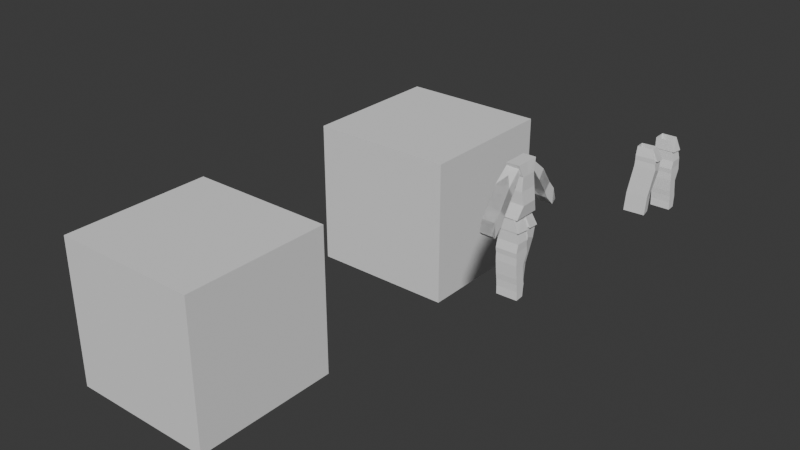 # Source: low_poly_character.blend  (saved by Blender 4.0.36; exported with 4.5.12 LTS)
import bpy
from mathutils import Matrix  # noqa: F401  (used for matrix-valued properties, if any)

bpy.ops.wm.read_factory_settings(use_empty=True)
scene = bpy.context.scene
scene.name = 'Scene'

# ---- collections
col_collection = bpy.data.collections.new('Collection'); scene.collection.children.link(col_collection)
col_references = bpy.data.collections.new('References'); scene.collection.children.link(col_references)

# ---- world
world_world = bpy.data.worlds.new('World'); scene.world = world_world
world_world.use_nodes = True; world_world.node_tree.nodes.clear()
_N = world_world.node_tree.nodes; _L = world_world.node_tree.links
n0 = _N.new('ShaderNodeOutputWorld'); n0.name = 'World Output'; n0.location = (300, 300)
n1 = _N.new('ShaderNodeBackground'); n1.name = 'Background'; n1.location = (10, 300)
n1.inputs[0].default_value = (0.05088, 0.05088, 0.05088, 1.0)
_L.new(n1.outputs[0], n0.inputs[0])
n0.is_active_output = True
world_world.color = (0.05088, 0.05088, 0.05088)
world_world.use_sun_shadow = False
world_world.sun_shadow_jitter_overblur = 0.0

# ---- meshes
me_cube_008 = bpy.data.meshes.new('Cube.008')
me_cube_008.from_pydata([(-0.8219, -1.528, -0.0009482), (-0.7871, -0.4301, 0.9975), (-0.8303, 3.128, 0.03246), (-0.7955, 3.066, 1.031), (0.6428, -1.549, 0.1258), (0.5878, -0.4213, 0.985), (0.6343, 3.107, 0.1592), (0.5794, 3.074, 1.018), (-0.7622, -1.521, -0.6631), (-0.7706, 3.135, -0.6297), (0.5844, -1.531, -0.6511), (0.576, 3.124, -0.6177), (-1.0, 1.0, -2.717), (-0.8612, -1.42, -1.181), (-0.7906, 3.235, -1.133), (0.7856, -1.416, -1.262), (0.7771, 3.24, -1.229), (-0.2773, -1.385, -4.691), (-0.2857, 3.271, -4.658), (0.6367, -1.395, -4.732), (0.6283, 3.26, -4.699), (0.7022, -1.389, -3.154), (-0.3888, -1.361, -3.3), (-0.3972, 3.294, -3.266), (0.6938, 3.266, -3.121), (-0.3266, -1.362, -2.468), (0.7551, 3.25, -2.146), (0.7635, -1.405, -2.18), (-0.335, 3.294, -2.434), (-0.9119, -1.415, -1.64), (0.726, 3.235, -1.602), (0.7344, -1.42, -1.635), (-0.9203, 3.241, -1.606), (0.6013, -1.375, -4.115), (-0.3993, 3.308, -4.212), (-0.3909, -1.347, -4.246), (0.5929, 3.28, -4.082), (-0.4985, -1.351, -3.816), (0.6233, 3.269, -3.566), (0.6317, -1.386, -3.599), (-0.5069, 3.305, -3.783)], [(2, 12)], [(0, 1, 3, 2), (2, 3, 7, 6), (6, 7, 5, 4), (4, 5, 1, 0), (2, 6, 4, 0), (7, 3, 9, 11), (10, 11, 16, 15), (5, 7, 11, 10), (3, 1, 8, 9), (1, 5, 10, 8), (35, 33, 19, 17), (9, 8, 13, 14), (8, 10, 15, 13), (11, 9, 14, 16), (20, 18, 17, 19), (36, 34, 18, 20), (33, 36, 20, 19), (34, 35, 17, 18), (28, 25, 22, 23), (27, 26, 24, 21), (26, 28, 23, 24), (25, 27, 21, 22), (29, 31, 27, 25), (30, 32, 28, 26), (31, 30, 26, 27), (32, 29, 25, 28), (14, 13, 29, 32), (15, 16, 30, 31), (16, 14, 32, 30), (13, 15, 31, 29), (40, 37, 35, 34), (39, 38, 36, 33), (38, 40, 34, 36), (37, 39, 33, 35), (22, 21, 39, 37), (24, 23, 40, 38), (21, 24, 38, 39), (23, 22, 37, 40)])
_uv = me_cube_008.uv_layers.new(name='UVMap')
_uv.uv.foreach_set('vector', [0.375, 0.0, 0.625, 0.0, 0.625, 0.25, 0.375, 0.25, 0.375, 0.25, 0.625, 0.25, 0.625, 0.5, 0.375, 0.5, 0.375, 0.5, 0.625, 0.5, 0.625, 0.75, 0.375, 0.75, 0.375, 0.75, 0.625, 0.75, 0.625, 1.0, 0.375, 1.0, 0.125, 0.5, 0.375, 0.5, 0.375, 0.75, 0.125, 0.75, 0.625, 0.5, 0.625, 0.25, 0.625, 0.25, 0.625, 0.5, 0.625, 0.75, 0.625, 0.5, 0.625, 0.4722, 0.625, 0.7734, 0.625, 0.75, 0.625, 0.5, 0.625, 0.5, 0.625, 0.75, 0.625, 0.25, 0.625, 0.0, 0.625, 0.0, 0.625, 0.25, 0.625, 1.0, 0.625, 0.75, 0.625, 0.75, 0.625, 1.0, 0.625, 1.0, 0.625, 0.75, 0.625, 0.75, 0.625, 1.0, 0.625, 0.25, 0.625, 0.0, 0.625, 0.0, 0.625, 0.25, 0.625, 1.0, 0.625, 0.75, 0.625, 0.7734, 0.625, 1.0, 0.625, 0.5, 0.625, 0.25, 0.625, 0.25, 0.625, 0.4722, 0.625, 0.5, 0.875, 0.5531, 0.875, 0.8031, 0.625, 0.75, 0.625, 0.5, 0.625, 0.25, 0.625, 0.25, 0.625, 0.5, 0.625, 0.75, 0.625, 0.5, 0.625, 0.5, 0.625, 0.75, 0.625, 0.25, 0.625, 0.0, 0.625, 0.0, 0.625, 0.25, 0.625, 0.25, 0.625, 0.0, 0.625, 0.0, 0.625, 0.25, 0.625, 0.75, 0.625, 0.5, 0.625, 0.5, 0.625, 0.75, 0.625, 0.5, 0.625, 0.25, 0.625, 0.25, 0.625, 0.5, 0.625, 1.0, 0.625, 0.75, 0.625, 0.75, 0.625, 1.0, 0.625, 1.0, 0.625, 0.75, 0.625, 0.75, 0.625, 1.0, 0.625, 0.5, 0.625, 0.25, 0.625, 0.25, 0.625, 0.5, 0.625, 0.75, 0.625, 0.5, 0.625, 0.5, 0.625, 0.75, 0.625, 0.25, 0.625, 0.0, 0.625, 0.0, 0.625, 0.25, 0.625, 0.25, 0.625, 0.0, 0.625, 0.0, 0.625, 0.25, 0.625, 0.7734, 0.625, 0.4722, 0.625, 0.5, 0.625, 0.75, 0.625, 0.4722, 0.625, 0.25, 0.625, 0.25, 0.625, 0.5, 0.625, 1.0, 0.625, 0.7734, 0.625, 0.75, 0.625, 1.0, 0.625, 0.25, 0.625, 0.0, 0.625, 0.0, 0.625, 0.25, 0.625, 0.75, 0.625, 0.5, 0.625, 0.5, 0.625, 0.75, 0.625, 0.5, 0.625, 0.25, 0.625, 0.25, 0.625, 0.5, 0.625, 1.0, 0.625, 0.75, 0.625, 0.75, 0.625, 1.0, 0.625, 1.0, 0.625, 0.75, 0.625, 0.75, 0.625, 1.0, 0.625, 0.5, 0.625, 0.25, 0.625, 0.25, 0.625, 0.5, 0.625, 0.75, 0.625, 0.5, 0.625, 0.5, 0.625, 0.75, 0.625, 0.25, 0.625, 0.0, 0.625, 0.0, 0.625, 0.25])
me_cube_008.update()
me_cube_009 = bpy.data.meshes.new('Cube.009')
me_cube_009.from_pydata([(-1.0, -1.529, -0.01585), (-1.165, -0.2334, 0.9194), (-1.157, 2.702, -0.06952), (-1.322, 2.838, 0.8657), (0.6938, -1.509, -0.1894), (0.1006, -0.3139, 0.9087), (0.5372, 2.721, -0.2431), (-0.05599, 2.757, 0.8551), (-1.213, -1.496, -0.6514), (-1.369, 2.735, -0.7051), (0.1516, -1.459, -1.027), (-0.005047, 2.771, -1.081), (-1.3, 3.302, -2.558), (-1.143, -0.9284, -3.11), (-1.3, 3.302, -3.163), (0.1944, -0.7989, -3.072), (0.03775, 3.432, -3.126), (-1.452, 2.815, 0.1222), (0.1219, 2.774, 0.06649), (0.2786, -0.8764, 0.1202), (-1.296, -0.8362, 0.1758), (-1.364, 2.769, -0.2768), (-1.207, -1.172, -0.2231), (0.4944, 2.738, -0.2969), (0.6511, -1.203, -0.2432), (-1.022, -0.9284, -4.683), (-1.179, 3.302, -4.737), (0.3156, -0.7989, -4.646), (0.159, 3.432, -4.7)], [(2, 12)], [(0, 1, 3, 2), (2, 3, 7, 6), (6, 7, 5, 4), (4, 5, 1, 0), (2, 6, 4, 0), (23, 21, 9, 11), (10, 11, 16, 15), (24, 23, 11, 10), (21, 22, 8, 9), (22, 24, 10, 8), (14, 13, 25, 26), (9, 8, 13, 14), (8, 10, 15, 13), (11, 9, 14, 16), (1, 5, 19, 20), (3, 1, 20, 17), (5, 7, 18, 19), (7, 3, 17, 18), (20, 19, 24, 22), (17, 20, 22, 21), (19, 18, 23, 24), (18, 17, 21, 23), (28, 26, 25, 27), (13, 15, 27, 25), (16, 14, 26, 28), (15, 16, 28, 27)])
_uv = me_cube_009.uv_layers.new(name='UVMap')
_uv.uv.foreach_set('vector', [0.375, 0.0, 0.625, 0.0, 0.625, 0.25, 0.375, 0.25, 0.375, 0.25, 0.625, 0.25, 0.625, 0.5, 0.375, 0.5, 0.375, 0.5, 0.625, 0.5, 0.625, 0.75, 0.375, 0.75, 0.375, 0.75, 0.625, 0.75, 0.625, 1.0, 0.375, 1.0, 0.125, 0.5, 0.375, 0.5, 0.375, 0.75, 0.125, 0.75, 0.625, 0.5, 0.625, 0.25, 0.625, 0.25, 0.625, 0.5, 0.625, 0.75, 0.625, 0.5, 0.625, 0.5, 0.625, 0.75, 0.625, 0.75, 0.625, 0.5, 0.625, 0.5, 0.625, 0.75, 0.625, 0.25, 0.625, 0.0, 0.625, 0.0, 0.625, 0.25, 0.625, 1.0, 0.625, 0.75, 0.625, 0.75, 0.625, 1.0, 0.625, 0.25, 0.625, 0.0, 0.625, 0.0, 0.625, 0.25, 0.625, 0.25, 0.625, 0.0, 0.625, 0.0, 0.625, 0.25, 0.625, 1.0, 0.625, 0.75, 0.625, 0.75, 0.625, 1.0, 0.625, 0.5, 0.625, 0.25, 0.625, 0.25, 0.625, 0.5, 0.625, 1.0, 0.625, 0.75, 0.625, 0.75, 0.625, 1.0, 0.625, 0.25, 0.625, 0.0, 0.625, 0.0, 0.625, 0.25, 0.625, 0.75, 0.625, 0.5, 0.625, 0.5, 0.625, 0.75, 0.625, 0.5, 0.625, 0.25, 0.625, 0.25, 0.625, 0.5, 0.625, 1.0, 0.625, 0.75, 0.625, 0.75, 0.625, 1.0, 0.625, 0.25, 0.625, 0.0, 0.625, 0.0, 0.625, 0.25, 0.625, 0.75, 0.625, 0.5, 0.625, 0.5, 0.625, 0.75, 0.625, 0.5, 0.625, 0.25, 0.625, 0.25, 0.625, 0.5, 0.625, 0.5, 0.875, 0.5, 0.875, 0.75, 0.625, 0.75, 0.625, 1.0, 0.625, 0.75, 0.625, 0.75, 0.625, 1.0, 0.625, 0.5, 0.625, 0.25, 0.625, 0.25, 0.625, 0.5, 0.625, 0.75, 0.625, 0.5, 0.625, 0.5, 0.625, 0.75])
me_cube_009.update()
me_cube_002 = bpy.data.meshes.new('Cube.002')
me_cube_002.from_pydata([(-1.273, -0.7929, -1.0), (-0.6393, -0.7153, 0.9472), (1.0, -0.7929, -1.0), (0.803, -0.7153, 0.9472), (-1.273, 0.0, -1.0), (-0.6013, 0.0, 0.9472), (1.0, 0.0, -1.0), (0.7649, 0.0, 0.9472), (-1.246, -0.5341, -0.01205), (1.05, -0.5341, -0.01205), (1.05, 0.0, -0.01205), (-1.246, 0.0, -0.01205), (-1.0, -0.4565, 0.494), (1.0, -0.4565, 0.494), (1.0, 0.0, 0.494), (-1.0, 0.0, 0.494), (1.265, -0.4824, -0.506), (1.265, 0.0, -0.506), (-1.087, 0.0, -0.506), (-1.087, -0.4824, -0.506), (-35.01, 4.91, -8.312), (-35.01, 4.91, -2.048), (-35.01, 14.15, -8.312), (-35.01, 14.15, -2.048), (-16.87, 4.91, -8.312), (-16.87, 4.91, -2.048), (-16.87, 14.15, -8.312), (-16.87, 14.15, -2.048)], [], [(14, 7, 3, 13), (13, 3, 1, 12), (4, 6, 2, 0), (7, 5, 1, 3), (12, 1, 5, 15), (19, 8, 11, 18), (16, 9, 8, 19), (17, 10, 9, 16), (8, 12, 15, 11), (9, 13, 12, 8), (10, 14, 13, 9), (6, 17, 16, 2), (2, 16, 19, 0), (0, 19, 18, 4), (20, 21, 23, 22), (22, 23, 27, 26), (26, 27, 25, 24), (24, 25, 21, 20), (22, 26, 24, 20), (27, 23, 21, 25)])
_uv = me_cube_002.uv_layers.new(name='UVMap')
_uv.uv.foreach_set('vector', [0.5617, 0.625, 0.625, 0.625, 0.625, 0.75, 0.5617, 0.75, 0.5617, 0.75, 0.625, 0.75, 0.625, 1.0, 0.5617, 1.0, 0.125, 0.625, 0.375, 0.625, 0.375, 0.75, 0.125, 0.75, 0.625, 0.625, 0.875, 0.625, 0.875, 0.75, 0.625, 0.75, 0.5617, 0.0, 0.625, 0.0, 0.625, 0.125, 0.5617, 0.125, 0.4367, 0.0, 0.4985, 0.0, 0.4985, 0.125, 0.4367, 0.125, 0.4367, 0.75, 0.4985, 0.75, 0.4985, 1.0, 0.4367, 1.0, 0.4367, 0.625, 0.4985, 0.625, 0.4985, 0.75, 0.4367, 0.75, 0.4985, 0.0, 0.5617, 0.0, 0.5617, 0.125, 0.4985, 0.125, 0.4985, 0.75, 0.5617, 0.75, 0.5617, 1.0, 0.4985, 1.0, 0.4985, 0.625, 0.5617, 0.625, 0.5617, 0.75, 0.4985, 0.75, 0.375, 0.625, 0.4367, 0.625, 0.4367, 0.75, 0.375, 0.75, 0.375, 0.75, 0.4367, 0.75, 0.4367, 1.0, 0.375, 1.0, 0.375, 0.0, 0.4367, 0.0, 0.4367, 0.125, 0.375, 0.125, 0.375, 0.0, 0.625, 0.0, 0.625, 0.25, 0.375, 0.25, 0.375, 0.25, 0.625, 0.25, 0.625, 0.5, 0.375, 0.5, 0.375, 0.5, 0.625, 0.5, 0.625, 0.75, 0.375, 0.75, 0.375, 0.75, 0.625, 0.75, 0.625, 1.0, 0.375, 1.0, 0.125, 0.5, 0.375, 0.5, 0.375, 0.75, 0.125, 0.75, 0.625, 0.5, 0.875, 0.5, 0.875, 0.75, 0.625, 0.75])
me_cube_002.update()
me_cube_003 = bpy.data.meshes.new('Cube.003')
me_cube_003.from_pydata([(-1.0, -0.8039, 0.003376), (-0.9216, -0.4622, 1.137), (-1.0, 0.4714, -0.01585), (-0.9216, 0.3782, 1.137), (1.0, -0.8039, 0.003376), (0.7857, -0.4011, 1.134), (1.0, 0.4714, -0.01585), (0.7857, 0.4392, 1.134), (-1.0, -1.333, -0.3504), (-1.0, 0.4714, -0.6211), (1.0, -1.333, -0.3504), (1.0, 0.4714, -0.6211), (-1.0, -0.5046, -3.498), (-1.0, 0.5435, -3.541), (1.0, -0.5046, -3.498), (1.0, 0.5435, -3.541), (1.0, 0.6091, -1.977), (1.0, -1.162, -1.824), (-1.0, -1.162, -1.824), (-1.0, 0.6091, -1.977), (0.1331, 0.8531, -2.603), (-1.0, -1.305, -2.671), (1.0, -1.305, -2.671), (-1.0, 0.8531, -2.603)], [], [(0, 1, 3, 2), (2, 3, 7, 6), (6, 7, 5, 4), (4, 5, 1, 0), (4, 0, 2, 6), (7, 3, 9, 11), (22, 20, 15, 14), (5, 7, 11, 10), (3, 1, 8, 9), (1, 5, 10, 8), (15, 13, 12, 14), (23, 21, 12, 13), (21, 22, 14, 12), (20, 23, 13, 15), (11, 9, 19, 16), (8, 10, 17, 18), (9, 8, 18, 19), (10, 11, 16, 17), (16, 19, 23, 20), (18, 17, 22, 21), (19, 18, 21, 23), (17, 16, 20, 22)])
_uv = me_cube_003.uv_layers.new(name='UVMap')
_uv.uv.foreach_set('vector', [0.375, 0.0, 0.625, 0.0, 0.625, 0.25, 0.375, 0.25, 0.375, 0.25, 0.625, 0.25, 0.625, 0.5, 0.375, 0.5, 0.375, 0.5, 0.625, 0.5, 0.625, 0.75, 0.375, 0.75, 0.375, 0.75, 0.625, 0.75, 0.625, 1.0, 0.375, 1.0, 0.375, 0.75, 0.375, 0.0, 0.375, 0.25, 0.375, 0.5, 0.625, 0.5, 0.625, 0.25, 0.625, 0.25, 0.625, 0.5, 0.625, 0.75, 0.625, 0.5, 0.625, 0.5, 0.625, 0.75, 0.625, 0.75, 0.625, 0.5, 0.625, 0.5, 0.625, 0.75, 0.625, 0.25, 0.625, 0.0, 0.625, 0.0, 0.625, 0.25, 0.625, 1.0, 0.625, 0.75, 0.625, 0.75, 0.625, 1.0, 0.625, 0.5, 0.875, 0.5, 0.875, 0.75, 0.625, 0.75, 0.625, 0.25, 0.625, 0.0, 0.625, 0.0, 0.625, 0.25, 0.625, 1.0, 0.625, 0.75, 0.625, 0.75, 0.625, 1.0, 0.625, 0.5, 0.625, 0.25, 0.625, 0.25, 0.625, 0.5, 0.625, 0.5, 0.625, 0.25, 0.625, 0.25, 0.625, 0.5, 0.625, 1.0, 0.625, 0.75, 0.625, 0.75, 0.625, 1.0, 0.625, 0.25, 0.625, 0.0, 0.625, 0.0, 0.625, 0.25, 0.625, 0.75, 0.625, 0.5, 0.625, 0.5, 0.625, 0.75, 0.625, 0.5, 0.625, 0.25, 0.625, 0.25, 0.625, 0.5, 0.625, 1.0, 0.625, 0.75, 0.625, 0.75, 0.625, 1.0, 0.625, 0.25, 0.625, 0.0, 0.625, 0.0, 0.625, 0.25, 0.625, 0.75, 0.625, 0.5, 0.625, 0.5, 0.625, 0.75])
me_cube_003.update()
me_cube_001 = bpy.data.meshes.new('Cube.001')
me_cube_001.from_pydata([(-0.8219, -1.528, -0.0009482), (-0.7871, -0.4301, 0.9975), (-0.8303, 3.128, 0.03246), (-0.7955, 3.066, 1.031), (0.6428, -1.549, 0.1258), (0.5878, -0.4213, 0.985), (0.6343, 3.107, 0.1592), (0.5794, 3.074, 1.018), (-0.7622, -1.521, -0.6631), (-0.7706, 3.135, -0.6297), (0.5844, -1.531, -0.6511), (0.576, 3.124, -0.6177), (-1.0, 1.0, -2.717), (-0.8612, -1.42, -1.181), (-0.7906, 3.235, -1.133), (0.7856, -1.416, -1.262), (0.7771, 3.24, -1.229), (-0.2773, -1.385, -4.691), (-0.2857, 3.271, -4.658), (0.6367, -1.395, -4.732), (0.6283, 3.26, -4.699), (0.7022, -1.389, -3.154), (-0.3888, -1.361, -3.3), (-0.3972, 3.294, -3.266), (0.6938, 3.266, -3.121), (-0.3266, -1.362, -2.468), (0.7551, 3.25, -2.146), (0.7635, -1.405, -2.18), (-0.335, 3.294, -2.434), (-0.9119, -1.415, -1.64), (0.726, 3.235, -1.602), (0.7344, -1.42, -1.635), (-0.9203, 3.241, -1.606), (0.6013, -1.375, -4.115), (-0.3993, 3.308, -4.212), (-0.3909, -1.347, -4.246), (0.5929, 3.28, -4.082), (-0.4985, -1.351, -3.816), (0.6233, 3.269, -3.566), (0.6317, -1.386, -3.599), (-0.5069, 3.305, -3.783)], [(2, 12)], [(0, 1, 3, 2), (2, 3, 7, 6), (6, 7, 5, 4), (4, 5, 1, 0), (2, 6, 4, 0), (7, 3, 9, 11), (10, 11, 16, 15), (5, 7, 11, 10), (3, 1, 8, 9), (1, 5, 10, 8), (35, 33, 19, 17), (9, 8, 13, 14), (8, 10, 15, 13), (11, 9, 14, 16), (20, 18, 17, 19), (36, 34, 18, 20), (33, 36, 20, 19), (34, 35, 17, 18), (28, 25, 22, 23), (27, 26, 24, 21), (26, 28, 23, 24), (25, 27, 21, 22), (29, 31, 27, 25), (30, 32, 28, 26), (31, 30, 26, 27), (32, 29, 25, 28), (14, 13, 29, 32), (15, 16, 30, 31), (16, 14, 32, 30), (13, 15, 31, 29), (40, 37, 35, 34), (39, 38, 36, 33), (38, 40, 34, 36), (37, 39, 33, 35), (22, 21, 39, 37), (24, 23, 40, 38), (21, 24, 38, 39), (23, 22, 37, 40)])
_uv = me_cube_001.uv_layers.new(name='UVMap')
_uv.uv.foreach_set('vector', [0.375, 0.0, 0.625, 0.0, 0.625, 0.25, 0.375, 0.25, 0.375, 0.25, 0.625, 0.25, 0.625, 0.5, 0.375, 0.5, 0.375, 0.5, 0.625, 0.5, 0.625, 0.75, 0.375, 0.75, 0.375, 0.75, 0.625, 0.75, 0.625, 1.0, 0.375, 1.0, 0.125, 0.5, 0.375, 0.5, 0.375, 0.75, 0.125, 0.75, 0.625, 0.5, 0.625, 0.25, 0.625, 0.25, 0.625, 0.5, 0.625, 0.75, 0.625, 0.5, 0.625, 0.4722, 0.625, 0.7734, 0.625, 0.75, 0.625, 0.5, 0.625, 0.5, 0.625, 0.75, 0.625, 0.25, 0.625, 0.0, 0.625, 0.0, 0.625, 0.25, 0.625, 1.0, 0.625, 0.75, 0.625, 0.75, 0.625, 1.0, 0.625, 1.0, 0.625, 0.75, 0.625, 0.75, 0.625, 1.0, 0.625, 0.25, 0.625, 0.0, 0.625, 0.0, 0.625, 0.25, 0.625, 1.0, 0.625, 0.75, 0.625, 0.7734, 0.625, 1.0, 0.625, 0.5, 0.625, 0.25, 0.625, 0.25, 0.625, 0.4722, 0.625, 0.5, 0.875, 0.5531, 0.875, 0.8031, 0.625, 0.75, 0.625, 0.5, 0.625, 0.25, 0.625, 0.25, 0.625, 0.5, 0.625, 0.75, 0.625, 0.5, 0.625, 0.5, 0.625, 0.75, 0.625, 0.25, 0.625, 0.0, 0.625, 0.0, 0.625, 0.25, 0.625, 0.25, 0.625, 0.0, 0.625, 0.0, 0.625, 0.25, 0.625, 0.75, 0.625, 0.5, 0.625, 0.5, 0.625, 0.75, 0.625, 0.5, 0.625, 0.25, 0.625, 0.25, 0.625, 0.5, 0.625, 1.0, 0.625, 0.75, 0.625, 0.75, 0.625, 1.0, 0.625, 1.0, 0.625, 0.75, 0.625, 0.75, 0.625, 1.0, 0.625, 0.5, 0.625, 0.25, 0.625, 0.25, 0.625, 0.5, 0.625, 0.75, 0.625, 0.5, 0.625, 0.5, 0.625, 0.75, 0.625, 0.25, 0.625, 0.0, 0.625, 0.0, 0.625, 0.25, 0.625, 0.25, 0.625, 0.0, 0.625, 0.0, 0.625, 0.25, 0.625, 0.7734, 0.625, 0.4722, 0.625, 0.5, 0.625, 0.75, 0.625, 0.4722, 0.625, 0.25, 0.625, 0.25, 0.625, 0.5, 0.625, 1.0, 0.625, 0.7734, 0.625, 0.75, 0.625, 1.0, 0.625, 0.25, 0.625, 0.0, 0.625, 0.0, 0.625, 0.25, 0.625, 0.75, 0.625, 0.5, 0.625, 0.5, 0.625, 0.75, 0.625, 0.5, 0.625, 0.25, 0.625, 0.25, 0.625, 0.5, 0.625, 1.0, 0.625, 0.75, 0.625, 0.75, 0.625, 1.0, 0.625, 1.0, 0.625, 0.75, 0.625, 0.75, 0.625, 1.0, 0.625, 0.5, 0.625, 0.25, 0.625, 0.25, 0.625, 0.5, 0.625, 0.75, 0.625, 0.5, 0.625, 0.5, 0.625, 0.75, 0.625, 0.25, 0.625, 0.0, 0.625, 0.0, 0.625, 0.25])
me_cube_001.update()
me_cube_005 = bpy.data.meshes.new('Cube.005')
me_cube_005.from_pydata([(-1.0, -1.529, -0.01585), (-1.165, -0.2334, 0.9194), (-1.157, 2.702, -0.06952), (-1.322, 2.838, 0.8657), (0.6938, -1.509, -0.1894), (0.1006, -0.3139, 0.9087), (0.5372, 2.721, -0.2431), (-0.05599, 2.757, 0.8551), (-1.213, -1.496, -0.6514), (-1.369, 2.735, -0.7051), (0.1516, -1.459, -1.027), (-0.005047, 2.771, -1.081), (-1.3, 3.302, -2.558), (-1.143, -0.9284, -3.11), (-1.3, 3.302, -3.163), (0.1944, -0.7989, -3.072), (0.03775, 3.432, -3.126), (-1.452, 2.815, 0.1222), (0.1219, 2.774, 0.06649), (0.2786, -0.8764, 0.1202), (-1.296, -0.8362, 0.1758), (-1.364, 2.769, -0.2768), (-1.207, -1.172, -0.2231), (0.4944, 2.738, -0.2969), (0.6511, -1.203, -0.2432), (-1.022, -0.9284, -4.683), (-1.179, 3.302, -4.737), (0.3156, -0.7989, -4.646), (0.159, 3.432, -4.7)], [(2, 12)], [(0, 1, 3, 2), (2, 3, 7, 6), (6, 7, 5, 4), (4, 5, 1, 0), (2, 6, 4, 0), (23, 21, 9, 11), (10, 11, 16, 15), (24, 23, 11, 10), (21, 22, 8, 9), (22, 24, 10, 8), (14, 13, 25, 26), (9, 8, 13, 14), (8, 10, 15, 13), (11, 9, 14, 16), (1, 5, 19, 20), (3, 1, 20, 17), (5, 7, 18, 19), (7, 3, 17, 18), (20, 19, 24, 22), (17, 20, 22, 21), (19, 18, 23, 24), (18, 17, 21, 23), (28, 26, 25, 27), (13, 15, 27, 25), (16, 14, 26, 28), (15, 16, 28, 27)])
_uv = me_cube_005.uv_layers.new(name='UVMap')
_uv.uv.foreach_set('vector', [0.375, 0.0, 0.625, 0.0, 0.625, 0.25, 0.375, 0.25, 0.375, 0.25, 0.625, 0.25, 0.625, 0.5, 0.375, 0.5, 0.375, 0.5, 0.625, 0.5, 0.625, 0.75, 0.375, 0.75, 0.375, 0.75, 0.625, 0.75, 0.625, 1.0, 0.375, 1.0, 0.125, 0.5, 0.375, 0.5, 0.375, 0.75, 0.125, 0.75, 0.625, 0.5, 0.625, 0.25, 0.625, 0.25, 0.625, 0.5, 0.625, 0.75, 0.625, 0.5, 0.625, 0.5, 0.625, 0.75, 0.625, 0.75, 0.625, 0.5, 0.625, 0.5, 0.625, 0.75, 0.625, 0.25, 0.625, 0.0, 0.625, 0.0, 0.625, 0.25, 0.625, 1.0, 0.625, 0.75, 0.625, 0.75, 0.625, 1.0, 0.625, 0.25, 0.625, 0.0, 0.625, 0.0, 0.625, 0.25, 0.625, 0.25, 0.625, 0.0, 0.625, 0.0, 0.625, 0.25, 0.625, 1.0, 0.625, 0.75, 0.625, 0.75, 0.625, 1.0, 0.625, 0.5, 0.625, 0.25, 0.625, 0.25, 0.625, 0.5, 0.625, 1.0, 0.625, 0.75, 0.625, 0.75, 0.625, 1.0, 0.625, 0.25, 0.625, 0.0, 0.625, 0.0, 0.625, 0.25, 0.625, 0.75, 0.625, 0.5, 0.625, 0.5, 0.625, 0.75, 0.625, 0.5, 0.625, 0.25, 0.625, 0.25, 0.625, 0.5, 0.625, 1.0, 0.625, 0.75, 0.625, 0.75, 0.625, 1.0, 0.625, 0.25, 0.625, 0.0, 0.625, 0.0, 0.625, 0.25, 0.625, 0.75, 0.625, 0.5, 0.625, 0.5, 0.625, 0.75, 0.625, 0.5, 0.625, 0.25, 0.625, 0.25, 0.625, 0.5, 0.625, 0.5, 0.875, 0.5, 0.875, 0.75, 0.625, 0.75, 0.625, 1.0, 0.625, 0.75, 0.625, 0.75, 0.625, 1.0, 0.625, 0.5, 0.625, 0.25, 0.625, 0.25, 0.625, 0.5, 0.625, 0.75, 0.625, 0.5, 0.625, 0.5, 0.625, 0.75])
me_cube_005.update()
me_cube_007 = bpy.data.meshes.new('Cube.007')
me_cube_007.from_pydata([(-1.0, -0.8039, 0.003376), (-0.9216, -0.4622, 1.137), (-1.0, 0.4714, -0.01585), (-0.9216, 0.3782, 1.137), (1.0, -0.8039, 0.003376), (0.7857, -0.4011, 1.134), (1.0, 0.4714, -0.01585), (0.7857, 0.4392, 1.134), (-1.0, -1.333, -0.3504), (-1.0, 0.4714, -0.6211), (1.0, -1.333, -0.3504), (1.0, 0.4714, -0.6211), (-1.0, -0.5046, -3.498), (-1.0, 0.5435, -3.541), (1.0, -0.5046, -3.498), (1.0, 0.5435, -3.541), (1.0, 0.6091, -1.977), (1.0, -1.162, -1.824), (-1.0, -1.162, -1.824), (-1.0, 0.6091, -1.977), (0.1331, 0.8531, -2.603), (-1.0, -1.305, -2.671), (1.0, -1.305, -2.671), (-1.0, 0.8531, -2.603)], [], [(0, 1, 3, 2), (2, 3, 7, 6), (6, 7, 5, 4), (4, 5, 1, 0), (4, 0, 2, 6), (7, 3, 9, 11), (22, 20, 15, 14), (5, 7, 11, 10), (3, 1, 8, 9), (1, 5, 10, 8), (15, 13, 12, 14), (23, 21, 12, 13), (21, 22, 14, 12), (20, 23, 13, 15), (11, 9, 19, 16), (8, 10, 17, 18), (9, 8, 18, 19), (10, 11, 16, 17), (16, 19, 23, 20), (18, 17, 22, 21), (19, 18, 21, 23), (17, 16, 20, 22)])
_uv = me_cube_007.uv_layers.new(name='UVMap')
_uv.uv.foreach_set('vector', [0.375, 0.0, 0.625, 0.0, 0.625, 0.25, 0.375, 0.25, 0.375, 0.25, 0.625, 0.25, 0.625, 0.5, 0.375, 0.5, 0.375, 0.5, 0.625, 0.5, 0.625, 0.75, 0.375, 0.75, 0.375, 0.75, 0.625, 0.75, 0.625, 1.0, 0.375, 1.0, 0.375, 0.75, 0.375, 0.0, 0.375, 0.25, 0.375, 0.5, 0.625, 0.5, 0.625, 0.25, 0.625, 0.25, 0.625, 0.5, 0.625, 0.75, 0.625, 0.5, 0.625, 0.5, 0.625, 0.75, 0.625, 0.75, 0.625, 0.5, 0.625, 0.5, 0.625, 0.75, 0.625, 0.25, 0.625, 0.0, 0.625, 0.0, 0.625, 0.25, 0.625, 1.0, 0.625, 0.75, 0.625, 0.75, 0.625, 1.0, 0.625, 0.5, 0.875, 0.5, 0.875, 0.75, 0.625, 0.75, 0.625, 0.25, 0.625, 0.0, 0.625, 0.0, 0.625, 0.25, 0.625, 1.0, 0.625, 0.75, 0.625, 0.75, 0.625, 1.0, 0.625, 0.5, 0.625, 0.25, 0.625, 0.25, 0.625, 0.5, 0.625, 0.5, 0.625, 0.25, 0.625, 0.25, 0.625, 0.5, 0.625, 1.0, 0.625, 0.75, 0.625, 0.75, 0.625, 1.0, 0.625, 0.25, 0.625, 0.0, 0.625, 0.0, 0.625, 0.25, 0.625, 0.75, 0.625, 0.5, 0.625, 0.5, 0.625, 0.75, 0.625, 0.5, 0.625, 0.25, 0.625, 0.25, 0.625, 0.5, 0.625, 1.0, 0.625, 0.75, 0.625, 0.75, 0.625, 1.0, 0.625, 0.25, 0.625, 0.0, 0.625, 0.0, 0.625, 0.25, 0.625, 0.75, 0.625, 0.5, 0.625, 0.5, 0.625, 0.75])
me_cube_007.update()

# ---- objects
ob_leg_001 = bpy.data.objects.new('Leg.001', me_cube_008)
ob_leg_2_001 = bpy.data.objects.new('Leg_2.001', me_cube_009)
ob_torso = bpy.data.objects.new('Torso', me_cube_002)
ob_arm_1 = bpy.data.objects.new('Arm_1', me_cube_003)
ob_leg = bpy.data.objects.new('Leg', me_cube_001)
ob_leg_2 = bpy.data.objects.new('Leg_2', me_cube_005)
ob_arm_2 = bpy.data.objects.new('Arm_2', me_cube_007)
ob_front_ref_001 = bpy.data.objects.new('front ref.001', None)
ob_side_ref = bpy.data.objects.new('side ref', None)

# ---- transforms, parenting, visibility, modifiers, constraints
ob_leg_001.location = (0.0365, 1.393, 0.9667)
ob_leg_001.rotation_euler = (0.03658, 0.004564, -1.564)
ob_leg_001.scale = (0.1207, -0.05751, 0.1672)
_m = ob_leg_001.modifiers.new('Mirror', 'MIRROR')
_m.use_axis = (False, False, False)
ob_leg_2_001.location = (0.0, 1.0, 1.0)
ob_leg_2_001.rotation_euler = (0.08365, 0.004098, -10.88)
ob_leg_2_001.scale = (0.1004, 0.06542, 0.1672)
_m = ob_leg_2_001.modifiers.new('Mirror', 'MIRROR')
_m.use_axis = (False, False, False)
ob_torso.location = (-0.01466, -2.047, 1.693)
ob_torso.scale = (0.1103, 0.2165, 0.3193)
_m = ob_torso.modifiers.new('Mirror', 'MIRROR')
_m.use_axis = (False, True, False)
_m.use_clip = True
ob_arm_1.location = (-0.01461, -2.26, 1.796)
ob_arm_1.rotation_euler = (-0.64, 0.005082, 0.0193)
ob_arm_1.scale = (0.08393, 0.0657, 0.1672)
_m = ob_arm_1.modifiers.new('Mirror', 'MIRROR')
ob_leg.location = (0.0365, -2.152, 1.207)
ob_leg.rotation_euler = (0.03658, 0.004564, -1.564)
ob_leg.scale = (0.1207, -0.05751, 0.1672)
_m = ob_leg.modifiers.new('Mirror', 'MIRROR')
_m.use_axis = (False, False, False)
ob_leg_2.location = (0.01861, -1.918, 1.23)
ob_leg_2.rotation_euler = (0.08365, 0.004098, -10.88)
ob_leg_2.scale = (0.1004, 0.06542, 0.1672)
_m = ob_leg_2.modifiers.new('Mirror', 'MIRROR')
_m.use_axis = (False, False, False)
ob_arm_2.location = (-0.01461, -1.825, 1.796)
ob_arm_2.rotation_euler = (0.64, 0.005082, -0.0193)
ob_arm_2.scale = (0.08393, -0.0657, 0.1672)
_m = ob_arm_2.modifiers.new('Mirror', 'MIRROR')
ob_front_ref_001.location = (3.858, -0.2904, 1.047)
ob_front_ref_001.rotation_euler = (1.571, -0.0, 0.0)
ob_front_ref_001.scale = (1.086, 1.093, 0.6109)
ob_front_ref_001.empty_display_type = 'IMAGE'
ob_front_ref_001.empty_display_size = 5.0
ob_side_ref.location = (-0.05146, -2.828, 1.052)
ob_side_ref.rotation_euler = (1.571, -0.0, 1.499)
ob_side_ref.scale = (1.086, 1.093, 0.6109)
ob_side_ref.empty_display_type = 'IMAGE'
ob_side_ref.empty_display_size = 5.0

# ---- collection membership
scene.collection.objects.link(ob_leg_001)
scene.collection.objects.link(ob_leg_2_001)
col_collection.objects.link(ob_torso)
col_collection.objects.link(ob_arm_1)
col_collection.objects.link(ob_leg)
col_collection.objects.link(ob_leg_2)
col_collection.objects.link(ob_arm_2)
col_references.objects.link(ob_front_ref_001)
col_references.objects.link(ob_side_ref)

# ---- scene / render settings (as saved in the file)
scene.frame_start = 1; scene.frame_end = 250; scene.frame_set(1)
scene.render.engine = 'BLENDER_EEVEE_NEXT'
scene.cycles.sampling_pattern = 'TABULATED_SOBOL'
bpy.context.view_layer.update()

# ---- added for rendering (the .blend has no active camera and no usable light): camera, sun
cam_auto = bpy.data.cameras.new('AutoCamera')
cam_auto.lens = 50.0
cam_auto.sensor_width = 36.0
cam_auto.clip_end = 1000.0
ob_auto_camera = bpy.data.objects.new('AutoCamera', cam_auto)
scene.collection.objects.link(ob_auto_camera)
ob_auto_camera.location = (5.82263, -11.016, 6.66691)
ob_auto_camera.rotation_euler = (1.09748, -7.21219e-08, 0.694738)
scene.camera = ob_auto_camera
light_auto_sun = bpy.data.lights.new('AutoSun', 'SUN')
light_auto_sun.energy = 3.0
light_auto_sun.angle = 0.0523599
ob_auto_sun = bpy.data.objects.new('AutoSun', light_auto_sun)
scene.collection.objects.link(ob_auto_sun)
ob_auto_sun.rotation_euler = (0.872665, 0.174533, 0.523599)
bpy.context.view_layer.update()
